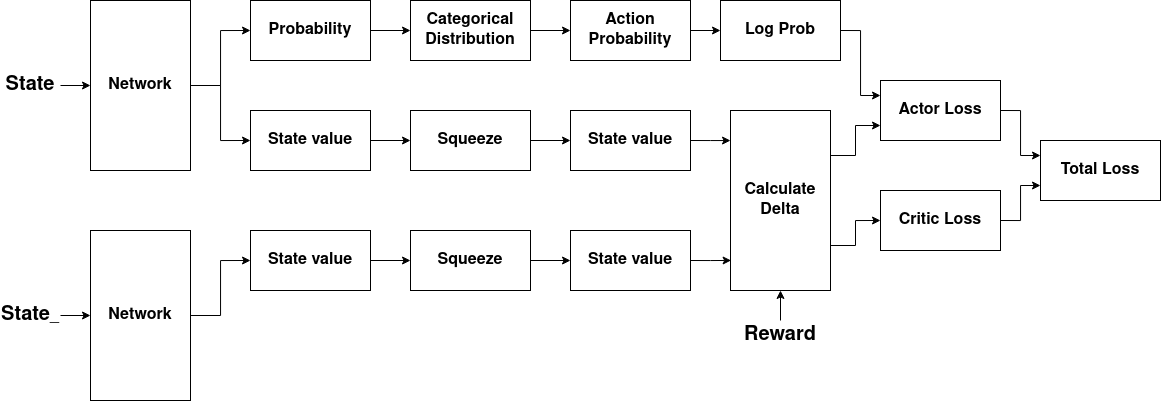

The diagram above was exported from draw.io. Its source (the exported page's mxGraphModel, read from the mxfile embedded in the PNG):
<mxGraphModel dx="1591" dy="935" grid="1" gridSize="10" guides="1" tooltips="1" connect="1" arrows="1" fold="1" page="1" pageScale="1" pageWidth="850" pageHeight="1100" math="0" shadow="0">
  <root>
    <mxCell id="0" />
    <mxCell id="1" parent="0" />
    <mxCell id="gSje5A2Qxx_XVGIuKdaH-12" style="edgeStyle=orthogonalEdgeStyle;rounded=0;orthogonalLoop=1;jettySize=auto;html=1;exitX=1;exitY=0.5;exitDx=0;exitDy=0;entryX=0;entryY=0.5;entryDx=0;entryDy=0;fontSize=20;" edge="1" parent="1" source="gSje5A2Qxx_XVGIuKdaH-1" target="gSje5A2Qxx_XVGIuKdaH-5">
      <mxGeometry relative="1" as="geometry" />
    </mxCell>
    <mxCell id="gSje5A2Qxx_XVGIuKdaH-13" style="edgeStyle=orthogonalEdgeStyle;rounded=0;orthogonalLoop=1;jettySize=auto;html=1;exitX=1;exitY=0.5;exitDx=0;exitDy=0;entryX=0;entryY=0.5;entryDx=0;entryDy=0;fontSize=20;" edge="1" parent="1" source="gSje5A2Qxx_XVGIuKdaH-1" target="gSje5A2Qxx_XVGIuKdaH-4">
      <mxGeometry relative="1" as="geometry" />
    </mxCell>
    <mxCell id="gSje5A2Qxx_XVGIuKdaH-1" value="&lt;b&gt;&lt;font style=&quot;font-size: 16px;&quot;&gt;Network&lt;br&gt;&lt;/font&gt;&lt;/b&gt;" style="rounded=0;whiteSpace=wrap;html=1;" vertex="1" parent="1">
      <mxGeometry x="240" y="210" width="100" height="170" as="geometry" />
    </mxCell>
    <mxCell id="gSje5A2Qxx_XVGIuKdaH-17" style="edgeStyle=orthogonalEdgeStyle;rounded=0;orthogonalLoop=1;jettySize=auto;html=1;exitX=1;exitY=0.5;exitDx=0;exitDy=0;entryX=0;entryY=0.5;entryDx=0;entryDy=0;fontSize=20;" edge="1" parent="1" source="gSje5A2Qxx_XVGIuKdaH-4" target="gSje5A2Qxx_XVGIuKdaH-14">
      <mxGeometry relative="1" as="geometry" />
    </mxCell>
    <mxCell id="gSje5A2Qxx_XVGIuKdaH-4" value="&lt;b&gt;&lt;font style=&quot;font-size: 16px;&quot;&gt;State value&lt;/font&gt;&lt;/b&gt;" style="rounded=0;whiteSpace=wrap;html=1;" vertex="1" parent="1">
      <mxGeometry x="400" y="320" width="120" height="60" as="geometry" />
    </mxCell>
    <mxCell id="gSje5A2Qxx_XVGIuKdaH-18" style="edgeStyle=orthogonalEdgeStyle;rounded=0;orthogonalLoop=1;jettySize=auto;html=1;exitX=1;exitY=0.5;exitDx=0;exitDy=0;fontSize=20;" edge="1" parent="1" source="gSje5A2Qxx_XVGIuKdaH-5" target="gSje5A2Qxx_XVGIuKdaH-15">
      <mxGeometry relative="1" as="geometry" />
    </mxCell>
    <mxCell id="gSje5A2Qxx_XVGIuKdaH-5" value="&lt;b&gt;&lt;font style=&quot;font-size: 16px;&quot;&gt;Probability&lt;/font&gt;&lt;/b&gt;" style="rounded=0;whiteSpace=wrap;html=1;" vertex="1" parent="1">
      <mxGeometry x="400" y="210" width="120" height="60" as="geometry" />
    </mxCell>
    <mxCell id="gSje5A2Qxx_XVGIuKdaH-6" value="" style="endArrow=classic;html=1;rounded=0;fontSize=16;entryX=0;entryY=0.5;entryDx=0;entryDy=0;" edge="1" parent="1" target="gSje5A2Qxx_XVGIuKdaH-1">
      <mxGeometry width="50" height="50" relative="1" as="geometry">
        <mxPoint x="210" y="295" as="sourcePoint" />
        <mxPoint x="220" y="320" as="targetPoint" />
      </mxGeometry>
    </mxCell>
    <mxCell id="gSje5A2Qxx_XVGIuKdaH-7" value="&lt;font style=&quot;font-size: 20px;&quot;&gt;&lt;b&gt;State&lt;/b&gt;&lt;/font&gt;" style="text;html=1;strokeColor=none;fillColor=none;align=center;verticalAlign=middle;whiteSpace=wrap;rounded=0;fontSize=16;" vertex="1" parent="1">
      <mxGeometry x="150" y="280" width="60" height="30" as="geometry" />
    </mxCell>
    <mxCell id="gSje5A2Qxx_XVGIuKdaH-32" style="edgeStyle=orthogonalEdgeStyle;rounded=0;orthogonalLoop=1;jettySize=auto;html=1;exitX=1;exitY=0.5;exitDx=0;exitDy=0;entryX=0;entryY=0.5;entryDx=0;entryDy=0;fontSize=20;" edge="1" parent="1" source="gSje5A2Qxx_XVGIuKdaH-14" target="gSje5A2Qxx_XVGIuKdaH-31">
      <mxGeometry relative="1" as="geometry" />
    </mxCell>
    <mxCell id="gSje5A2Qxx_XVGIuKdaH-14" value="&lt;b&gt;&lt;font style=&quot;font-size: 16px;&quot;&gt;Squeeze&lt;br&gt;&lt;/font&gt;&lt;/b&gt;" style="rounded=0;whiteSpace=wrap;html=1;" vertex="1" parent="1">
      <mxGeometry x="560" y="320" width="120" height="60" as="geometry" />
    </mxCell>
    <mxCell id="gSje5A2Qxx_XVGIuKdaH-30" style="edgeStyle=orthogonalEdgeStyle;rounded=0;orthogonalLoop=1;jettySize=auto;html=1;exitX=1;exitY=0.5;exitDx=0;exitDy=0;entryX=0;entryY=0.5;entryDx=0;entryDy=0;fontSize=20;" edge="1" parent="1" source="gSje5A2Qxx_XVGIuKdaH-15" target="gSje5A2Qxx_XVGIuKdaH-16">
      <mxGeometry relative="1" as="geometry" />
    </mxCell>
    <mxCell id="gSje5A2Qxx_XVGIuKdaH-15" value="&lt;b&gt;&lt;font style=&quot;font-size: 16px;&quot;&gt;Categorical Distribution&lt;br&gt;&lt;/font&gt;&lt;/b&gt;" style="rounded=0;whiteSpace=wrap;html=1;" vertex="1" parent="1">
      <mxGeometry x="560" y="210" width="120" height="60" as="geometry" />
    </mxCell>
    <mxCell id="gSje5A2Qxx_XVGIuKdaH-44" style="edgeStyle=orthogonalEdgeStyle;rounded=0;orthogonalLoop=1;jettySize=auto;html=1;exitX=1;exitY=0.5;exitDx=0;exitDy=0;entryX=0;entryY=0.5;entryDx=0;entryDy=0;fontSize=20;" edge="1" parent="1" source="gSje5A2Qxx_XVGIuKdaH-16" target="gSje5A2Qxx_XVGIuKdaH-43">
      <mxGeometry relative="1" as="geometry" />
    </mxCell>
    <mxCell id="gSje5A2Qxx_XVGIuKdaH-16" value="&lt;b&gt;&lt;font style=&quot;font-size: 16px;&quot;&gt;Action Probability&lt;/font&gt;&lt;/b&gt;" style="rounded=0;whiteSpace=wrap;html=1;" vertex="1" parent="1">
      <mxGeometry x="720" y="210" width="120" height="60" as="geometry" />
    </mxCell>
    <mxCell id="gSje5A2Qxx_XVGIuKdaH-20" style="edgeStyle=orthogonalEdgeStyle;rounded=0;orthogonalLoop=1;jettySize=auto;html=1;exitX=1;exitY=0.5;exitDx=0;exitDy=0;entryX=0;entryY=0.5;entryDx=0;entryDy=0;fontSize=20;" edge="1" parent="1" source="gSje5A2Qxx_XVGIuKdaH-21" target="gSje5A2Qxx_XVGIuKdaH-23">
      <mxGeometry relative="1" as="geometry" />
    </mxCell>
    <mxCell id="gSje5A2Qxx_XVGIuKdaH-21" value="&lt;b&gt;&lt;font style=&quot;font-size: 16px;&quot;&gt;Network&lt;br&gt;&lt;/font&gt;&lt;/b&gt;" style="rounded=0;whiteSpace=wrap;html=1;" vertex="1" parent="1">
      <mxGeometry x="240" y="440" width="100" height="170" as="geometry" />
    </mxCell>
    <mxCell id="gSje5A2Qxx_XVGIuKdaH-22" style="edgeStyle=orthogonalEdgeStyle;rounded=0;orthogonalLoop=1;jettySize=auto;html=1;exitX=1;exitY=0.5;exitDx=0;exitDy=0;entryX=0;entryY=0.5;entryDx=0;entryDy=0;fontSize=20;" edge="1" parent="1" source="gSje5A2Qxx_XVGIuKdaH-23" target="gSje5A2Qxx_XVGIuKdaH-28">
      <mxGeometry relative="1" as="geometry" />
    </mxCell>
    <mxCell id="gSje5A2Qxx_XVGIuKdaH-23" value="&lt;b&gt;&lt;font style=&quot;font-size: 16px;&quot;&gt;State value&lt;/font&gt;&lt;/b&gt;" style="rounded=0;whiteSpace=wrap;html=1;" vertex="1" parent="1">
      <mxGeometry x="400" y="440" width="120" height="60" as="geometry" />
    </mxCell>
    <mxCell id="gSje5A2Qxx_XVGIuKdaH-26" value="" style="endArrow=classic;html=1;rounded=0;fontSize=16;entryX=0;entryY=0.5;entryDx=0;entryDy=0;" edge="1" parent="1" target="gSje5A2Qxx_XVGIuKdaH-21">
      <mxGeometry width="50" height="50" relative="1" as="geometry">
        <mxPoint x="210" y="525" as="sourcePoint" />
        <mxPoint x="220" y="550" as="targetPoint" />
      </mxGeometry>
    </mxCell>
    <mxCell id="gSje5A2Qxx_XVGIuKdaH-27" value="&lt;font style=&quot;font-size: 20px;&quot;&gt;&lt;b&gt;State&lt;/b&gt;&lt;/font&gt;_" style="text;html=1;strokeColor=none;fillColor=none;align=center;verticalAlign=middle;whiteSpace=wrap;rounded=0;fontSize=16;" vertex="1" parent="1">
      <mxGeometry x="150" y="510" width="60" height="30" as="geometry" />
    </mxCell>
    <mxCell id="gSje5A2Qxx_XVGIuKdaH-34" style="edgeStyle=orthogonalEdgeStyle;rounded=0;orthogonalLoop=1;jettySize=auto;html=1;exitX=1;exitY=0.5;exitDx=0;exitDy=0;entryX=0;entryY=0.5;entryDx=0;entryDy=0;fontSize=20;" edge="1" parent="1" source="gSje5A2Qxx_XVGIuKdaH-28" target="gSje5A2Qxx_XVGIuKdaH-33">
      <mxGeometry relative="1" as="geometry" />
    </mxCell>
    <mxCell id="gSje5A2Qxx_XVGIuKdaH-28" value="&lt;b&gt;&lt;font style=&quot;font-size: 16px;&quot;&gt;Squeeze&lt;br&gt;&lt;/font&gt;&lt;/b&gt;" style="rounded=0;whiteSpace=wrap;html=1;" vertex="1" parent="1">
      <mxGeometry x="560" y="440" width="120" height="60" as="geometry" />
    </mxCell>
    <mxCell id="gSje5A2Qxx_XVGIuKdaH-39" style="edgeStyle=orthogonalEdgeStyle;rounded=0;orthogonalLoop=1;jettySize=auto;html=1;exitX=1;exitY=0.5;exitDx=0;exitDy=0;entryX=0;entryY=0.167;entryDx=0;entryDy=0;entryPerimeter=0;fontSize=20;" edge="1" parent="1" source="gSje5A2Qxx_XVGIuKdaH-31" target="gSje5A2Qxx_XVGIuKdaH-36">
      <mxGeometry relative="1" as="geometry" />
    </mxCell>
    <mxCell id="gSje5A2Qxx_XVGIuKdaH-31" value="&lt;b&gt;&lt;font style=&quot;font-size: 16px;&quot;&gt;State value&lt;/font&gt;&lt;/b&gt;" style="rounded=0;whiteSpace=wrap;html=1;" vertex="1" parent="1">
      <mxGeometry x="720" y="320" width="120" height="60" as="geometry" />
    </mxCell>
    <mxCell id="gSje5A2Qxx_XVGIuKdaH-40" style="edgeStyle=orthogonalEdgeStyle;rounded=0;orthogonalLoop=1;jettySize=auto;html=1;exitX=1;exitY=0.5;exitDx=0;exitDy=0;entryX=0.006;entryY=0.833;entryDx=0;entryDy=0;entryPerimeter=0;fontSize=20;" edge="1" parent="1" source="gSje5A2Qxx_XVGIuKdaH-33" target="gSje5A2Qxx_XVGIuKdaH-36">
      <mxGeometry relative="1" as="geometry" />
    </mxCell>
    <mxCell id="gSje5A2Qxx_XVGIuKdaH-33" value="&lt;b&gt;&lt;font style=&quot;font-size: 16px;&quot;&gt;State value&lt;/font&gt;&lt;/b&gt;" style="rounded=0;whiteSpace=wrap;html=1;" vertex="1" parent="1">
      <mxGeometry x="720" y="440" width="120" height="60" as="geometry" />
    </mxCell>
    <mxCell id="gSje5A2Qxx_XVGIuKdaH-50" style="edgeStyle=orthogonalEdgeStyle;rounded=0;orthogonalLoop=1;jettySize=auto;html=1;exitX=1;exitY=0.25;exitDx=0;exitDy=0;entryX=0;entryY=0.75;entryDx=0;entryDy=0;fontSize=20;" edge="1" parent="1" source="gSje5A2Qxx_XVGIuKdaH-36" target="gSje5A2Qxx_XVGIuKdaH-46">
      <mxGeometry relative="1" as="geometry" />
    </mxCell>
    <mxCell id="gSje5A2Qxx_XVGIuKdaH-51" style="edgeStyle=orthogonalEdgeStyle;rounded=0;orthogonalLoop=1;jettySize=auto;html=1;exitX=1;exitY=0.75;exitDx=0;exitDy=0;entryX=0;entryY=0.5;entryDx=0;entryDy=0;fontSize=20;" edge="1" parent="1" source="gSje5A2Qxx_XVGIuKdaH-36" target="gSje5A2Qxx_XVGIuKdaH-45">
      <mxGeometry relative="1" as="geometry" />
    </mxCell>
    <mxCell id="gSje5A2Qxx_XVGIuKdaH-36" value="&lt;b&gt;&lt;font style=&quot;font-size: 16px;&quot;&gt;Calculate Delta&lt;/font&gt;&lt;/b&gt;" style="rounded=0;whiteSpace=wrap;html=1;" vertex="1" parent="1">
      <mxGeometry x="880" y="320" width="100" height="180" as="geometry" />
    </mxCell>
    <mxCell id="gSje5A2Qxx_XVGIuKdaH-42" style="edgeStyle=orthogonalEdgeStyle;rounded=0;orthogonalLoop=1;jettySize=auto;html=1;exitX=0.5;exitY=0;exitDx=0;exitDy=0;entryX=0.5;entryY=1;entryDx=0;entryDy=0;fontSize=20;" edge="1" parent="1" source="gSje5A2Qxx_XVGIuKdaH-41" target="gSje5A2Qxx_XVGIuKdaH-36">
      <mxGeometry relative="1" as="geometry" />
    </mxCell>
    <mxCell id="gSje5A2Qxx_XVGIuKdaH-41" value="&lt;font style=&quot;font-size: 20px;&quot;&gt;&lt;b&gt;Reward&lt;/b&gt;&lt;/font&gt;" style="text;html=1;strokeColor=none;fillColor=none;align=center;verticalAlign=middle;whiteSpace=wrap;rounded=0;fontSize=16;" vertex="1" parent="1">
      <mxGeometry x="885" y="530" width="90" height="30" as="geometry" />
    </mxCell>
    <mxCell id="gSje5A2Qxx_XVGIuKdaH-49" style="edgeStyle=orthogonalEdgeStyle;rounded=0;orthogonalLoop=1;jettySize=auto;html=1;exitX=1;exitY=0.5;exitDx=0;exitDy=0;entryX=0;entryY=0.25;entryDx=0;entryDy=0;fontSize=20;" edge="1" parent="1" source="gSje5A2Qxx_XVGIuKdaH-43" target="gSje5A2Qxx_XVGIuKdaH-46">
      <mxGeometry relative="1" as="geometry" />
    </mxCell>
    <mxCell id="gSje5A2Qxx_XVGIuKdaH-43" value="&lt;b&gt;&lt;font style=&quot;font-size: 16px;&quot;&gt;Log Prob&lt;/font&gt;&lt;/b&gt;" style="rounded=0;whiteSpace=wrap;html=1;" vertex="1" parent="1">
      <mxGeometry x="870" y="210" width="120" height="60" as="geometry" />
    </mxCell>
    <mxCell id="gSje5A2Qxx_XVGIuKdaH-54" style="edgeStyle=orthogonalEdgeStyle;rounded=0;orthogonalLoop=1;jettySize=auto;html=1;exitX=1;exitY=0.5;exitDx=0;exitDy=0;entryX=0;entryY=0.75;entryDx=0;entryDy=0;fontSize=20;" edge="1" parent="1" source="gSje5A2Qxx_XVGIuKdaH-45" target="gSje5A2Qxx_XVGIuKdaH-47">
      <mxGeometry relative="1" as="geometry" />
    </mxCell>
    <mxCell id="gSje5A2Qxx_XVGIuKdaH-45" value="&lt;b&gt;&lt;font style=&quot;font-size: 16px;&quot;&gt;Critic Loss&lt;br&gt;&lt;/font&gt;&lt;/b&gt;" style="rounded=0;whiteSpace=wrap;html=1;" vertex="1" parent="1">
      <mxGeometry x="1030" y="400" width="120" height="60" as="geometry" />
    </mxCell>
    <mxCell id="gSje5A2Qxx_XVGIuKdaH-52" style="edgeStyle=orthogonalEdgeStyle;rounded=0;orthogonalLoop=1;jettySize=auto;html=1;exitX=1;exitY=0.5;exitDx=0;exitDy=0;entryX=0;entryY=0.25;entryDx=0;entryDy=0;fontSize=20;" edge="1" parent="1" source="gSje5A2Qxx_XVGIuKdaH-46" target="gSje5A2Qxx_XVGIuKdaH-47">
      <mxGeometry relative="1" as="geometry" />
    </mxCell>
    <mxCell id="gSje5A2Qxx_XVGIuKdaH-46" value="&lt;b&gt;&lt;font style=&quot;font-size: 16px;&quot;&gt;Actor Loss&lt;br&gt;&lt;/font&gt;&lt;/b&gt;" style="rounded=0;whiteSpace=wrap;html=1;" vertex="1" parent="1">
      <mxGeometry x="1030" y="290" width="120" height="60" as="geometry" />
    </mxCell>
    <mxCell id="gSje5A2Qxx_XVGIuKdaH-47" value="&lt;b&gt;&lt;font style=&quot;font-size: 16px;&quot;&gt;Total Loss&lt;br&gt;&lt;/font&gt;&lt;/b&gt;" style="rounded=0;whiteSpace=wrap;html=1;" vertex="1" parent="1">
      <mxGeometry x="1190" y="350" width="120" height="60" as="geometry" />
    </mxCell>
  </root>
</mxGraphModel>